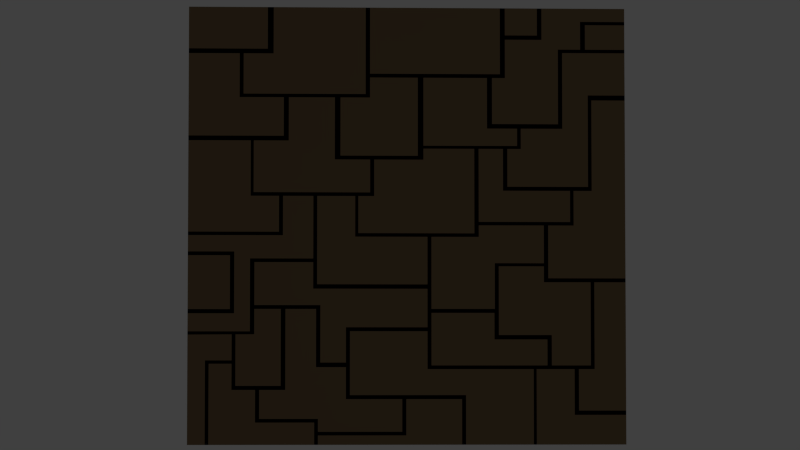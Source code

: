 # Source: GameBackgroundTile2.blend  (saved by Blender 2.73.0; exported with 4.5.12 LTS)
import bpy
from mathutils import Matrix  # noqa: F401  (used for matrix-valued properties, if any)

bpy.ops.wm.read_factory_settings(use_empty=True)
scene = bpy.context.scene
scene.name = 'Scene'

# ---- collections
col_collection_1 = bpy.data.collections.new('Collection 1'); scene.collection.children.link(col_collection_1)

# ---- materials (node trees are filled in below, after node groups)
mat_material_006 = bpy.data.materials.new('Material.006')
mat_material_006.alpha_threshold = 0.0
mat_material_006.roughness = 0.5
mat_material_007 = bpy.data.materials.new('Material.007')
mat_material_007.alpha_threshold = 0.0
mat_material_007.roughness = 0.5

# ---- material node trees
mat_material_006.use_nodes = True; mat_material_006.node_tree.nodes.clear()
_N = mat_material_006.node_tree.nodes; _L = mat_material_006.node_tree.links
n0 = _N.new('ShaderNodeOutputMaterial'); n0.name = 'Material Output'; n0.location = (300, 300)
n1 = _N.new('ShaderNodeBsdfDiffuse'); n1.name = 'Diffuse BSDF'; n1.location = (10, 300)
n1.inputs[0].default_value = (0.1523, 0.1033, 0.05605, 1.0)
_L.new(n1.outputs[0], n0.inputs[0])
n0.is_active_output = True
mat_material_007.use_nodes = True; mat_material_007.node_tree.nodes.clear()
_N = mat_material_007.node_tree.nodes; _L = mat_material_007.node_tree.links
n0 = _N.new('ShaderNodeOutputMaterial'); n0.name = 'Material Output'; n0.location = (300, 300)
n1 = _N.new('ShaderNodeBsdfDiffuse'); n1.name = 'Diffuse BSDF'; n1.location = (10, 300)
n1.inputs[0].default_value = (0.0, 0.0, 0.0, 1.0)
_L.new(n1.outputs[0], n0.inputs[0])
n0.is_active_output = True

# ---- world
world_world = bpy.data.worlds.new('World'); scene.world = world_world
world_world.color = (0.05088, 0.05088, 0.05088)
world_world.use_sun_shadow = False
world_world.sun_shadow_jitter_overblur = 0.0
world_world.cycles.sampling_method = 'MANUAL'
world_world.cycles.sample_map_resolution = 256

# ---- cameras
cam_camera = bpy.data.cameras.new('Camera')
cam_camera.clip_end = 100.0
cam_camera.lens = 100.0
cam_camera.sensor_width = 32.0
cam_camera.sensor_height = 18.0
cam_camera.ortho_scale = 4.0
cam_camera.display_size = 2.0
cam_camera.dof.focus_distance = 0.0

# ---- lights
light_point = bpy.data.lights.new('Point', 'POINT')
light_point.transmission_factor = 0.0
light_point.energy = 100.0
light_point.shadow_buffer_clip_start = 0.5
light_point.shadow_soft_size = 0.1
light_point.shadow_maximum_resolution = 0.006
light_point.use_absolute_resolution = True
light_point.cycles.use_multiple_importance_sampling = False

# ---- meshes
me_cube = bpy.data.meshes.new('Cube')
me_cube.from_pydata([(-1.0, -1.0, -1.0), (-1.0, 1.0, -1.0), (1.0, 1.0, -1.0), (1.0, -1.0, -1.0), (-1.0, -1.0, 1.0), (-1.0, 1.0, 1.0), (1.0, 1.0, 1.0), (1.0, -1.0, 1.0), (-1.0, 0.8081, -1.0), (-0.6391, 1.0, -1.0), (-0.6129, 1.0, -1.0), (-1.0, 0.7868, -1.0), (-0.6391, 0.8081, -1.0), (-0.6129, 0.7868, -1.0), (-0.7672, 0.7868, -1.0), (-0.1713, 1.0, -1.0), (-0.3063, 0.5856, -1.0), (0.4257, 0.695, -1.0), (0.366, 0.6779, -1.0), (1.0, 0.7946, -1.0), (0.5965, 1.0, -1.0), (0.448, 0.8747, -1.0), (-0.1909, 1.0, -1.0), (-0.7497, 0.7868, -1.0), (-0.7672, 0.5856, -1.0), (-0.1713, 0.5856, -1.0), (0.448, 1.0, -1.0), (-0.1713, 0.6779, -1.0), (-0.7497, 0.6012, -1.0), (-0.1909, 0.6012, -1.0), (0.8174, 0.9241, -1.0), (-0.1713, 0.695, -1.0), (0.4257, 1.0, -1.0), (0.448, 0.6779, -1.0), (0.04816, 0.6779, -1.0), (1.0, 0.8102, -1.0), (0.3884, 0.6779, -1.0), (0.366, 0.4449, -1.0), (0.7118, 0.4449, -1.0), (0.7118, 0.7946, -1.0), (0.3884, 0.4653, -1.0), (0.6928, 0.4653, -1.0), (0.6928, 0.8102, -1.0), (0.448, 0.8552, -1.0), (0.6172, 1.0, -1.0), (0.5965, 0.8747, -1.0), (1.0, 0.9388, -1.0), (0.7959, 0.8102, -1.0), (0.6172, 0.8552, -1.0), (1.0, 0.9241, -1.0), (0.8174, 0.8102, -1.0), (0.7959, 0.9388, -1.0), (0.07348, 0.6779, -1.0), (-0.3317, 0.5856, -1.0), (-0.3063, 0.3181, -1.0), (0.04816, 0.3181, -1.0), (-1.0, 0.4082, -1.0), (-0.5652, 0.5856, -1.0), (-0.3317, 0.3007, -1.0), (0.07348, 0.3007, -1.0), (-0.5428, 0.5856, -1.0), (-1.0, 0.3868, -1.0), (-0.5652, 0.4082, -1.0), (-0.5428, 0.3868, -1.0), (-0.7023, 0.3868, -1.0), (-0.1699, 0.3007, -1.0), (0.8298, 0.1773, -1.0), (0.4585, 0.1773, -1.0), (-1.0, -0.03111, -1.0), (-0.5858, 0.1334, -1.0), (0.2498, -1.0, -1.0), (0.3071, -0.03697, -1.0), (-0.2243, -0.03697, -1.0), (0.3266, 0.0001535, -1.0), (0.7623, 0.1594, -1.0), (0.5902, -0.6563, -1.0), (0.5772, -0.6563, -1.0), (0.5772, -1.0, -1.0), (0.1099, -0.64, -1.0), (-0.7154, 0.3868, -1.0), (-0.152, 0.3007, -1.0), (-0.7023, 0.1496, -1.0), (-0.1699, 0.1496, -1.0), (0.5041, 0.4449, -1.0), (0.07348, 0.3646, -1.0), (-0.7154, 0.1334, -1.0), (-0.152, 0.1334, -1.0), (0.07348, 0.3515, -1.0), (0.5204, 0.4449, -1.0), (0.5041, 0.3646, -1.0), (0.439, 0.3515, -1.0), (1.0, 0.5762, -1.0), (0.5204, 0.3515, -1.0), (0.4585, 0.3515, -1.0), (1.0, 0.599, -1.0), (0.439, 0.1594, -1.0), (0.846, 0.1594, -1.0), (0.846, 0.5762, -1.0), (0.8298, 0.599, -1.0), (0.8393, -0.64, -1.0), (0.7467, 0.01578, -1.0), (0.6255, 0.0001532, -1.0), (1.0, -0.2597, -1.0), (-1.0, -0.04673, -1.0), (-0.5682, 0.1334, -1.0), (-0.5858, -0.03111, -1.0), (0.3266, 0.3515, -1.0), (-0.238, 0.1334, -1.0), (-0.5682, -0.04674, -1.0), (-0.2243, 0.1334, -1.0), (0.3071, 0.3515, -1.0), (-0.238, -0.0526, -1.0), (0.3266, -0.0526, -1.0), (0.09216, -0.4665, -1.0), (0.6451, -0.2421, -1.0), (0.09216, -0.0526, -1.0), (0.8561, -0.2597, -1.0), (0.7467, 0.1594, -1.0), (0.3266, 0.01578, -1.0), (0.7623, 0.0001531, -1.0), (0.5902, -1.0, -1.0), (0.7644, -0.6563, -1.0), (1.0, -0.8647, -1.0), (1.0, -0.2421, -1.0), (0.6451, 0.0001532, -1.0), (0.6255, -0.2597, -1.0), (0.8393, -0.2597, -1.0), (0.1099, -0.0526, -1.0), (0.09216, -0.6563, -1.0), (0.8561, -0.6563, -1.0), (-0.6974, -0.3658, -1.0), (-0.2797, -0.6269, -1.0), (1.0, -0.8455, -1.0), (0.7836, -0.6563, -1.0), (0.7644, -0.8647, -1.0), (0.1099, -0.3825, -1.0), (0.6255, -0.1734, -1.0), (0.7836, -0.8455, -1.0), (-0.8081, -0.1385, -1.0), (-0.8081, -0.3843, -1.0), (0.6405, -0.64, -1.0), (0.1099, -0.4, -1.0), (0.4002, -0.3825, -1.0), (0.4002, -0.1734, -1.0), (0.66, -0.64, -1.0), (0.6255, -0.1871, -1.0), (0.3982, -0.4, -1.0), (0.3982, -0.5212, -1.0), (0.6405, -0.5212, -1.0), (-0.4292, -0.1531, -1.0), (-1.0, -0.4853, -1.0), (-0.4121, -0.2707, -1.0), (0.2673, -1.0, -1.0), (0.09216, -0.484, -1.0), (0.66, -0.5016, -1.0), (0.4178, -0.5016, -1.0), (0.4178, -0.1871, -1.0), (-0.2621, -0.484, -1.0), (-0.2621, -0.7751, -1.0), (0.2673, -0.7751, -1.0), (-1.0, -0.3843, -1.0), (0.09216, -0.2902, -1.0), (-0.4292, 0.1334, -1.0), (-0.2797, -0.4665, -1.0), (-0.2797, -0.7927, -1.0), (0.2498, -0.7927, -1.0), (0.09216, -0.2707, -1.0), (-0.4121, 0.1334, -1.0), (-0.4292, -0.2902, -1.0), (-1.0, -0.1385, -1.0), (-0.7892, -0.1216, -1.0), (-0.7892, -0.4029, -1.0), (-0.4292, -0.1694, -1.0), (-1.0, -0.4999, -1.0), (-0.7169, -0.1531, -1.0), (-0.7169, -0.4853, -1.0), (-1.0, -0.4029, -1.0), (-1.0, -0.1216, -1.0), (-0.6974, -0.4983, -1.0), (-0.6974, -0.1694, -1.0), (-0.6974, -0.3827, -1.0), (-0.2797, -0.6475, -1.0), (-0.3968, -0.3658, -1.0), (-0.3968, -0.6269, -1.0), (-0.4157, -0.3827, -1.0), (-0.4157, -0.6475, -1.0), (-0.7823, -0.4988, -1.0), (-0.5765, -0.3827, -1.0), (-0.005064, -0.9575, -1.0), (-0.7995, -0.4988, -1.0), (-0.5557, -0.3827, -1.0), (-0.5765, -0.7329, -1.0), (-0.7823, -0.7329, -1.0), (-0.92, -1.0, -1.0), (-0.7995, -0.6173, -1.0), (-0.7995, -0.7508, -1.0), (-0.5557, -0.7508, -1.0), (-0.9037, -1.0, -1.0), (-0.7995, -0.632, -1.0), (-0.92, -0.6173, -1.0), (-0.6921, -0.7508, -1.0), (-0.4235, -1.0, -1.0), (-0.9037, -0.632, -1.0), (-0.4072, -1.0, -1.0), (-0.6742, -0.7508, -1.0), (-0.6921, -0.8989, -1.0), (-0.4235, -0.8989, -1.0), (-0.02297, -0.7927, -1.0), (-0.4072, -0.9413, -1.0), (-0.6742, -0.8827, -1.0), (-0.4072, -0.8827, -1.0), (-0.005063, -0.7927, -1.0), (-0.4072, -0.9575, -1.0), (-0.02297, -0.9413, -1.0)], [], [(4, 5, 1, 8, 11, 56, 61, 68, 103, 177, 169, 160, 176, 150, 173, 0), (5, 6, 2, 44, 20, 26, 32, 15, 22, 10, 9, 1), (6, 7, 3, 122, 132, 102, 123, 91, 94, 19, 35, 49, 46, 2), (7, 4, 0, 193, 197, 201, 203, 70, 152, 77, 120, 3), (8, 1, 9, 12), (7, 6, 5, 4), (11, 8, 12, 9, 10, 13, 23, 14), (22, 29, 28, 23, 13, 10), (32, 17, 31, 15), (15, 31, 27, 25, 16, 53, 60, 57, 24, 14, 23, 28, 29, 22), (20, 45, 21, 26), (26, 21, 43, 33, 36, 18, 52, 34, 27, 31, 17, 32), (34, 55, 54, 16, 25, 27), (19, 39, 38, 88, 83, 37, 18, 36, 40, 41, 42, 47, 50, 35), (44, 48, 43, 21, 45, 20), (47, 42, 41, 40, 36, 33, 43, 48, 44, 2, 46, 51), (50, 47, 51, 46, 49, 30), (35, 50, 30, 49), (52, 84, 87, 59, 80, 65, 58, 53, 16, 54, 55, 34), (56, 11, 14, 24, 57, 62), (61, 56, 62, 57, 60, 63, 64, 79), (65, 82, 81, 64, 63, 60, 53, 58), (152, 159, 158, 157, 153, 128, 76, 77), (80, 86, 109, 107, 167, 162, 104, 69, 85, 79, 64, 81, 82, 65), (83, 89, 84, 52, 18, 37), (88, 92, 93, 90, 106, 110, 87, 84, 89, 83), (94, 98, 66, 67, 93, 92, 88, 38, 39, 19), (103, 68, 105, 69, 104, 108), (91, 97, 96, 74, 117, 95, 90, 93, 67, 66, 98, 94), (68, 61, 79, 85, 69, 105), (110, 71, 72, 109, 86, 80, 59, 87), (117, 100, 118, 106, 90, 95), (106, 118, 73, 112, 127, 115, 111, 107, 109, 72, 71, 110), (123, 114, 124, 119, 74, 96, 97, 91), (74, 119, 124, 101, 73, 118, 100, 117), (136, 143, 142, 135, 127, 112, 73, 101), (102, 116, 126, 125, 145, 136, 101, 124, 114, 123), (132, 137, 133, 129, 116, 102), (116, 129, 133, 121, 75, 76, 128, 153, 113, 161, 166, 115, 127, 135, 141, 78, 140, 144, 99, 126), (77, 76, 75, 120), (120, 75, 121, 134, 122, 3), (122, 134, 121, 133, 137, 132), (145, 156, 155, 154, 144, 140, 148, 147, 146, 141, 135, 142, 143, 136), (141, 146, 147, 148, 140, 78), (126, 99, 144, 154, 155, 156, 145, 125), (70, 165, 211, 207, 164, 181, 131, 163, 113, 153, 157, 158, 159, 152), (166, 151, 167, 107, 111, 115), (173, 150, 175, 174, 149, 172, 179, 130, 180, 178, 186, 189), (161, 168, 172, 149, 162, 167, 151, 166), (150, 176, 171, 170, 177, 103, 108, 104, 162, 149, 174, 175), (131, 183, 182, 130, 179, 172, 168, 161, 113, 163), (176, 160, 139, 138, 169, 177, 170, 171), (160, 169, 138, 139), (181, 185, 184, 190, 187, 180, 130, 182, 183, 131), (190, 196, 204, 200, 195, 198, 194, 189, 186, 192, 191, 187), (187, 191, 192, 186, 178, 180), (0, 173, 189, 194, 199, 193), (193, 199, 194, 198, 202, 197), (208, 210, 209, 204, 196, 190, 184, 185, 181, 164, 207, 213), (197, 202, 198, 195, 200, 205, 206, 201), (201, 206, 205, 200, 204, 209, 210, 208, 212, 203), (212, 208, 213, 207, 211, 188), (203, 212, 188, 211, 165, 70)])
me_cube.polygons.foreach_set('material_index', [0, 0, 0, 0, 0, 0, 1, 0, 0, 1, 0, 1, 0, 1, 1, 0, 1, 0, 1, 0, 1, 0, 0, 1, 0, 1, 0, 1, 1, 0, 0, 0, 1, 0, 1, 0, 1, 0, 1, 1, 0, 1, 1, 0, 0, 1, 0, 1, 1, 0, 0, 1, 0, 1, 1, 0, 0, 1, 0, 0, 1, 1, 0])
me_cube.materials.append(mat_material_006)
me_cube.materials.append(mat_material_007)
me_cube.use_remesh_preserve_volume = False
me_cube.use_remesh_preserve_attributes = False
me_cube.use_mirror_vertex_groups = False
me_cube.update()

# ---- objects
ob_cube_001 = bpy.data.objects.new('Cube.001', me_cube)
ob_point = bpy.data.objects.new('Point', light_point)
ob_camera = bpy.data.objects.new('Camera', cam_camera)

# ---- transforms, parenting, visibility, modifiers, constraints
ob_cube_001.location = (-9.032, -7.176, 0.2193)
ob_cube_001.scale = (1.0, 1.0, -0.014)
ob_cube_001.lineart.crease_threshold = 0.0
ob_point.location = (-8.193, -7.31, 9.367)
ob_point.lineart.crease_threshold = 0.0
ob_camera.location = (-9.498, -7.831, 11.63)
ob_camera.rotation_euler = (0.05744, -0.03792, 1.062e-05)
ob_camera.lineart.crease_threshold = 0.0

# ---- collection membership
col_collection_1.objects.link(ob_cube_001)
col_collection_1.objects.link(ob_point)
col_collection_1.objects.link(ob_camera)

# ---- scene / render settings (as saved in the file)
scene.camera = ob_camera
scene.frame_start = 1; scene.frame_end = 250; scene.frame_set(1)
scene.render.engine = 'CYCLES'
scene.render.resolution_percentage = 50
scene.render.dither_intensity = 0.0
scene.cycles.use_denoising = False
scene.cycles.samples = 250
scene.cycles.sampling_pattern = 'TABULATED_SOBOL'
scene.cycles.light_sampling_threshold = 0.0
scene.cycles.use_adaptive_sampling = False
scene.cycles.use_light_tree = False
scene.cycles.blur_glossy = 0.0
scene.cycles.pixel_filter_type = 'GAUSSIAN'
scene.cycles.sample_clamp_direct = 0.98
scene.cycles.sample_clamp_indirect = 0.0
scene.view_settings.view_transform = 'Standard'
bpy.context.view_layer.update()
